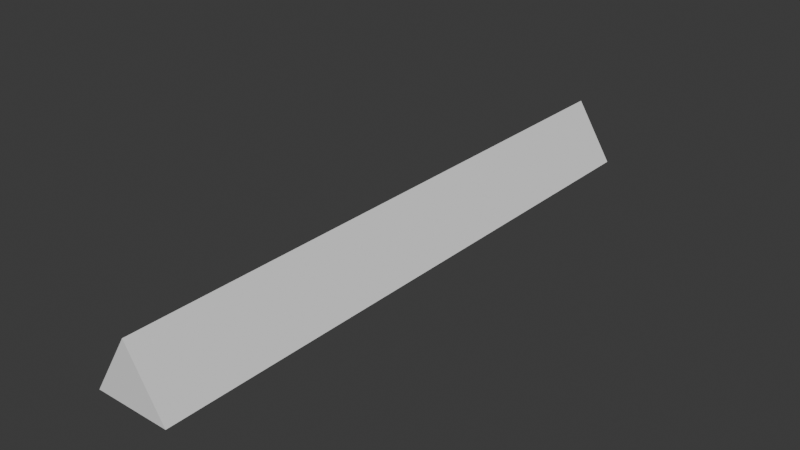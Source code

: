# Source: bump_triangle.blend  (saved by Blender 4.3.32; exported with 4.5.12 LTS)
import bpy
from mathutils import Matrix  # noqa: F401  (used for matrix-valued properties, if any)

bpy.ops.wm.read_factory_settings(use_empty=True)
scene = bpy.context.scene
scene.name = 'Scene'

# ---- collections
col_collection = bpy.data.collections.new('Collection'); scene.collection.children.link(col_collection)

# ---- world
world_world = bpy.data.worlds.new('World'); scene.world = world_world
world_world.use_nodes = True; world_world.node_tree.nodes.clear()
_N = world_world.node_tree.nodes; _L = world_world.node_tree.links
n0 = _N.new('ShaderNodeOutputWorld'); n0.name = 'World Output'; n0.location = (300, 300)
n1 = _N.new('ShaderNodeBackground'); n1.name = 'Background'; n1.location = (10, 300)
n1.inputs[0].default_value = (0.05088, 0.05088, 0.05088, 1.0)
_L.new(n1.outputs[0], n0.inputs[0])
n0.is_active_output = True
world_world.color = (0.05088, 0.05088, 0.05088)
world_world.sun_shadow_jitter_overblur = 0.0

# ---- meshes
me_plane = bpy.data.meshes.new('Plane')
me_plane.from_pydata([(-0.25, 2.0, 3.976e-09), (0.25, 2.0, 3.976e-09), (-0.0007815, 2.0, 0.4), (-0.0007815, -2.0, 0.4), (-0.25, -2.0, -1.709e-07), (0.25, -2.0, -1.709e-07)], [], [(0, 2, 1), (4, 5, 3), (1, 2, 3, 5), (0, 1, 5, 4), (2, 0, 4, 3)])
_uv = me_plane.uv_layers.new(name='UVMap')
_uv.uv.foreach_set('vector', [0.0, 0.0, 0.0, 1.0, 1.0, 0.0, 0.0, 0.0, 1.0, 0.0, 0.0, 1.0, 1.0, 0.0, 0.0, 1.0, 0.0, 1.0, 1.0, 0.0, 0.0, 0.0, 1.0, 0.0, 1.0, 0.0, 0.0, 0.0, 0.0, 1.0, 0.0, 0.0, 0.0, 0.0, 0.0, 1.0])
me_plane.update()

# ---- objects
ob_bump_triangle = bpy.data.objects.new('Bump_triangle', me_plane)

# ---- transforms, parenting, visibility, modifiers, constraints
ob_bump_triangle.location = (0.0, 0.0, 0.0)

# ---- collection membership
col_collection.objects.link(ob_bump_triangle)

# ---- scene / render settings (as saved in the file)
scene.frame_start = 1; scene.frame_end = 250; scene.frame_set(1)
scene.render.engine = 'BLENDER_EEVEE_NEXT'
bpy.context.view_layer.update()

# ---- added for rendering (the .blend has no active camera and no usable light): camera, sun
cam_auto = bpy.data.cameras.new('AutoCamera')
cam_auto.lens = 50.0
cam_auto.sensor_width = 36.0
cam_auto.clip_end = 1000.0
ob_auto_camera = bpy.data.objects.new('AutoCamera', cam_auto)
scene.collection.objects.link(ob_auto_camera)
ob_auto_camera.location = (3.74802, -4.49762, 3.19841)
ob_auto_camera.rotation_euler = (1.09748, -7.21219e-08, 0.694738)
scene.camera = ob_auto_camera
light_auto_sun = bpy.data.lights.new('AutoSun', 'SUN')
light_auto_sun.energy = 3.0
light_auto_sun.angle = 0.0523599
ob_auto_sun = bpy.data.objects.new('AutoSun', light_auto_sun)
scene.collection.objects.link(ob_auto_sun)
ob_auto_sun.rotation_euler = (0.872665, 0.174533, 0.523599)
bpy.context.view_layer.update()
